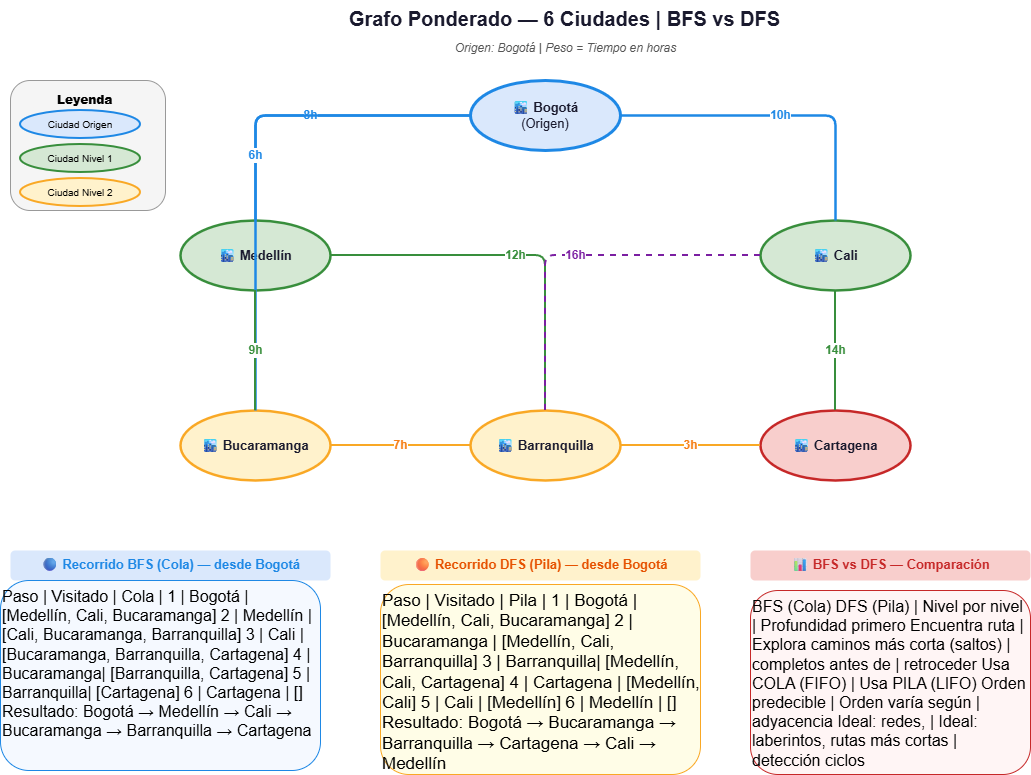

The diagram above was exported from draw.io. Its source (the exported page's mxGraphModel, read from the mxfile embedded in the PNG):
<mxGraphModel dx="965" dy="627" grid="1" gridSize="10" guides="1" tooltips="1" connect="1" arrows="1" fold="1" page="1" pageScale="1" pageWidth="1169" pageHeight="827" math="0" shadow="0">
  <root>
    <mxCell id="0" />
    <mxCell id="1" parent="0" />
    <mxCell id="title" parent="1" style="text;html=1;strokeColor=none;fillColor=none;align=center;verticalAlign=middle;whiteSpace=wrap;rounded=0;fontSize=20;fontStyle=1;fontColor=#1a1a2e;" value="Grafo Ponderado — 6 Ciudades | BFS vs DFS" vertex="1">
      <mxGeometry height="36" width="769" x="200" y="20" as="geometry" />
    </mxCell>
    <mxCell id="subtitle" parent="1" style="text;html=1;strokeColor=none;fillColor=none;align=center;fontSize=12;fontColor=#555555;fontStyle=2;" value="Origen: Bogotá | Peso = Tiempo en horas" vertex="1">
      <mxGeometry height="22" width="769" x="200" y="54" as="geometry" />
    </mxCell>
    <mxCell id="n1" parent="1" style="ellipse;whiteSpace=wrap;html=1;fillColor=#dae8fc;strokeColor=#1e88e5;strokeWidth=3;fontSize=13;fontColor=#1a1a2e;align=center;" value="&lt;b&gt;🏙 Bogotá&lt;/b&gt;&lt;br&gt;(Origen)" vertex="1">
      <mxGeometry height="70" width="150" x="490" y="100" as="geometry" />
    </mxCell>
    <mxCell id="n2" parent="1" style="ellipse;whiteSpace=wrap;html=1;fillColor=#d5e8d4;strokeColor=#388e3c;strokeWidth=2.5;fontSize=13;fontColor=#1a1a2e;align=center;" value="&lt;b&gt;🏙 Medellín&lt;/b&gt;" vertex="1">
      <mxGeometry height="70" width="150" x="200" y="240" as="geometry" />
    </mxCell>
    <mxCell id="n3" parent="1" style="ellipse;whiteSpace=wrap;html=1;fillColor=#d5e8d4;strokeColor=#388e3c;strokeWidth=2.5;fontSize=13;fontColor=#1a1a2e;align=center;" value="&lt;b&gt;🏙 Cali&lt;/b&gt;" vertex="1">
      <mxGeometry height="70" width="150" x="780" y="240" as="geometry" />
    </mxCell>
    <mxCell id="n4" parent="1" style="ellipse;whiteSpace=wrap;html=1;fillColor=#fff2cc;strokeColor=#f9a825;strokeWidth=2.5;fontSize=13;fontColor=#1a1a2e;align=center;" value="&lt;b&gt;🏙 Bucaramanga&lt;/b&gt;" vertex="1">
      <mxGeometry height="70" width="150" x="200" y="430" as="geometry" />
    </mxCell>
    <mxCell id="n5" parent="1" style="ellipse;whiteSpace=wrap;html=1;fillColor=#fff2cc;strokeColor=#f9a825;strokeWidth=2.5;fontSize=13;fontColor=#1a1a2e;align=center;" value="&lt;b&gt;🏙 Barranquilla&lt;/b&gt;" vertex="1">
      <mxGeometry height="70" width="150" x="490" y="430" as="geometry" />
    </mxCell>
    <mxCell id="n6" parent="1" style="ellipse;whiteSpace=wrap;html=1;fillColor=#f8cecc;strokeColor=#c62828;strokeWidth=2.5;fontSize=13;fontColor=#1a1a2e;align=center;" value="&lt;b&gt;🏙 Cartagena&lt;/b&gt;" vertex="1">
      <mxGeometry height="70" width="150" x="780" y="430" as="geometry" />
    </mxCell>
    <mxCell id="e1" edge="1" parent="1" source="n1" style="edgeStyle=orthogonalEdgeStyle;html=1;strokeColor=#1e88e5;strokeWidth=2.5;fontStyle=1;fontSize=12;fontColor=#1e88e5;endArrow=none;" target="n2" value="8h">
      <mxGeometry relative="1" as="geometry" />
    </mxCell>
    <mxCell id="e2" edge="1" parent="1" source="n1" style="edgeStyle=orthogonalEdgeStyle;html=1;strokeColor=#1e88e5;strokeWidth=2.5;fontStyle=1;fontSize=12;fontColor=#1e88e5;endArrow=none;" target="n3" value="10h">
      <mxGeometry relative="1" as="geometry" />
    </mxCell>
    <mxCell id="e3" edge="1" parent="1" source="n1" style="edgeStyle=orthogonalEdgeStyle;html=1;strokeColor=#1e88e5;strokeWidth=2.5;fontStyle=1;fontSize=12;fontColor=#1e88e5;endArrow=none;" target="n4" value="6h">
      <mxGeometry relative="1" as="geometry" />
    </mxCell>
    <mxCell id="e4" edge="1" parent="1" source="n2" style="edgeStyle=orthogonalEdgeStyle;html=1;strokeColor=#388e3c;strokeWidth=2;fontStyle=1;fontSize=12;fontColor=#388e3c;endArrow=none;" target="n5" value="12h">
      <mxGeometry relative="1" as="geometry" />
    </mxCell>
    <mxCell id="e5" edge="1" parent="1" source="n2" style="edgeStyle=orthogonalEdgeStyle;html=1;strokeColor=#388e3c;strokeWidth=2;fontStyle=1;fontSize=12;fontColor=#388e3c;endArrow=none;" target="n4" value="9h">
      <mxGeometry relative="1" as="geometry" />
    </mxCell>
    <mxCell id="e6" edge="1" parent="1" source="n3" style="edgeStyle=orthogonalEdgeStyle;html=1;strokeColor=#388e3c;strokeWidth=2;fontStyle=1;fontSize=12;fontColor=#388e3c;endArrow=none;" target="n6" value="14h">
      <mxGeometry relative="1" as="geometry" />
    </mxCell>
    <mxCell id="e7" edge="1" parent="1" source="n4" style="edgeStyle=orthogonalEdgeStyle;html=1;strokeColor=#f9a825;strokeWidth=2;fontStyle=1;fontSize=12;fontColor=#f57f17;endArrow=none;" target="n5" value="7h">
      <mxGeometry relative="1" as="geometry" />
    </mxCell>
    <mxCell id="e8" edge="1" parent="1" source="n5" style="edgeStyle=orthogonalEdgeStyle;html=1;strokeColor=#f9a825;strokeWidth=2;fontStyle=1;fontSize=12;fontColor=#f57f17;endArrow=none;" target="n6" value="3h">
      <mxGeometry relative="1" as="geometry" />
    </mxCell>
    <mxCell id="e9" edge="1" parent="1" source="n3" style="edgeStyle=orthogonalEdgeStyle;html=1;strokeColor=#7b1fa2;strokeWidth=2;fontStyle=1;fontSize=12;fontColor=#7b1fa2;dashed=1;endArrow=none;" target="n5" value="16h">
      <mxGeometry relative="1" as="geometry" />
    </mxCell>
    <mxCell id="bfs_title" parent="1" style="text;html=1;strokeColor=none;fillColor=#dae8fc;align=center;fontSize=13;fontStyle=1;fontColor=#1e88e5;rounded=1;" value="🔵 Recorrido BFS (Cola) — desde Bogotá" vertex="1">
      <mxGeometry height="30" width="320" x="30" y="570" as="geometry" />
    </mxCell>
    <mxCell id="bfs_table" parent="1" style="text;html=0;strokeColor=#1e88e5;fillColor=#f5f9ff;align=left;fontSize=16;fontFamily=Helvetica;rounded=1;whiteSpace=wrap;verticalAlign=top;" value=" Paso | Visitado   | Cola | 1   | Bogotá     | [Medellín, Cali, Bucaramanga]  2   | Medellín   | [Cali, Bucaramanga, Barranquilla]  3   | Cali       | [Bucaramanga, Barranquilla, Cartagena]  4   | Bucaramanga| [Barranquilla, Cartagena]  5   | Barranquilla| [Cartagena]  6   | Cartagena  | []  Resultado: Bogotá → Medellín → Cali →            Bucaramanga → Barranquilla → Cartagena" vertex="1">
      <mxGeometry height="190" width="320" x="20" y="600" as="geometry" />
    </mxCell>
    <mxCell id="dfs_title" parent="1" style="text;html=1;strokeColor=none;fillColor=#fff2cc;align=center;fontSize=13;fontStyle=1;fontColor=#e65100;rounded=1;" value="🟠 Recorrido DFS (Pila) — desde Bogotá" vertex="1">
      <mxGeometry height="30" width="320" x="400" y="570" as="geometry" />
    </mxCell>
    <mxCell id="dfs_table" parent="1" style="text;html=0;strokeColor=#f9a825;fillColor=#fffde7;align=left;fontSize=17;fontFamily=Helvetica;rounded=1;whiteSpace=wrap;verticalAlign=top;" value=" Paso | Visitado    | Pila | 1   | Bogotá      | [Medellín, Cali, Bucaramanga]  2   | Bucaramanga | [Medellín, Cali, Barranquilla]  3   | Barranquilla| [Medellín, Cali, Cartagena]  4   | Cartagena   | [Medellín, Cali]  5   | Cali        | [Medellín]  6   | Medellín    | []  Resultado: Bogotá → Bucaramanga → Barranquilla            → Cartagena → Cali → Medellín" vertex="1">
      <mxGeometry height="190" width="320" x="400" y="604" as="geometry" />
    </mxCell>
    <mxCell id="cmp_title" parent="1" style="text;html=1;strokeColor=none;fillColor=#f8cecc;align=center;fontSize=13;fontStyle=1;fontColor=#c62828;rounded=1;" value="📊 BFS vs DFS — Comparación" vertex="1">
      <mxGeometry height="30" width="280" x="770" y="570" as="geometry" />
    </mxCell>
    <mxCell id="cmp_table" parent="1" style="text;html=0;strokeColor=#c62828;fillColor=#fff5f5;align=left;fontSize=16;fontFamily=Helvetica;rounded=1;whiteSpace=wrap;verticalAlign=top;" value="BFS (Cola)         DFS (Pila) | Nivel por nivel    | Profundidad primero Encuentra ruta     | Explora caminos más corta (saltos) | completos antes de                    | retroceder Usa COLA (FIFO)    | Usa PILA (LIFO) Orden predecible   | Orden varía según                    | adyacencia Ideal: redes,      | Ideal: laberintos, rutas más cortas   | detección ciclos" vertex="1">
      <mxGeometry height="184" width="280" x="770" y="610" as="geometry" />
    </mxCell>
    <mxCell id="leg_box" parent="1" style="rounded=1;whiteSpace=wrap;html=1;fillColor=#f5f5f5;strokeColor=#999999;fontSize=11;" value="" vertex="1">
      <mxGeometry height="130" width="155" x="30" y="100" as="geometry" />
    </mxCell>
    <mxCell id="leg_t" parent="1" style="text;html=1;strokeColor=none;fillColor=none;fontSize=12;fontStyle=1;" value="&lt;b&gt;Leyenda&lt;/b&gt;" vertex="1">
      <mxGeometry height="20" width="80" x="75" y="106" as="geometry" />
    </mxCell>
    <mxCell id="leg1" parent="1" style="ellipse;fillColor=#dae8fc;strokeColor=#1e88e5;strokeWidth=2;fontSize=10;" value="Ciudad Origen" vertex="1">
      <mxGeometry height="28" width="120" x="40" y="130" as="geometry" />
    </mxCell>
    <mxCell id="leg2" parent="1" style="ellipse;fillColor=#d5e8d4;strokeColor=#388e3c;strokeWidth=2;fontSize=10;" value="Ciudad Nivel 1" vertex="1">
      <mxGeometry height="28" width="120" x="40" y="164" as="geometry" />
    </mxCell>
    <mxCell id="leg3" parent="1" style="ellipse;fillColor=#fff2cc;strokeColor=#f9a825;strokeWidth=2;fontSize=10;" value="Ciudad Nivel 2" vertex="1">
      <mxGeometry height="28" width="120" x="40" y="198" as="geometry" />
    </mxCell>
  </root>
</mxGraphModel>